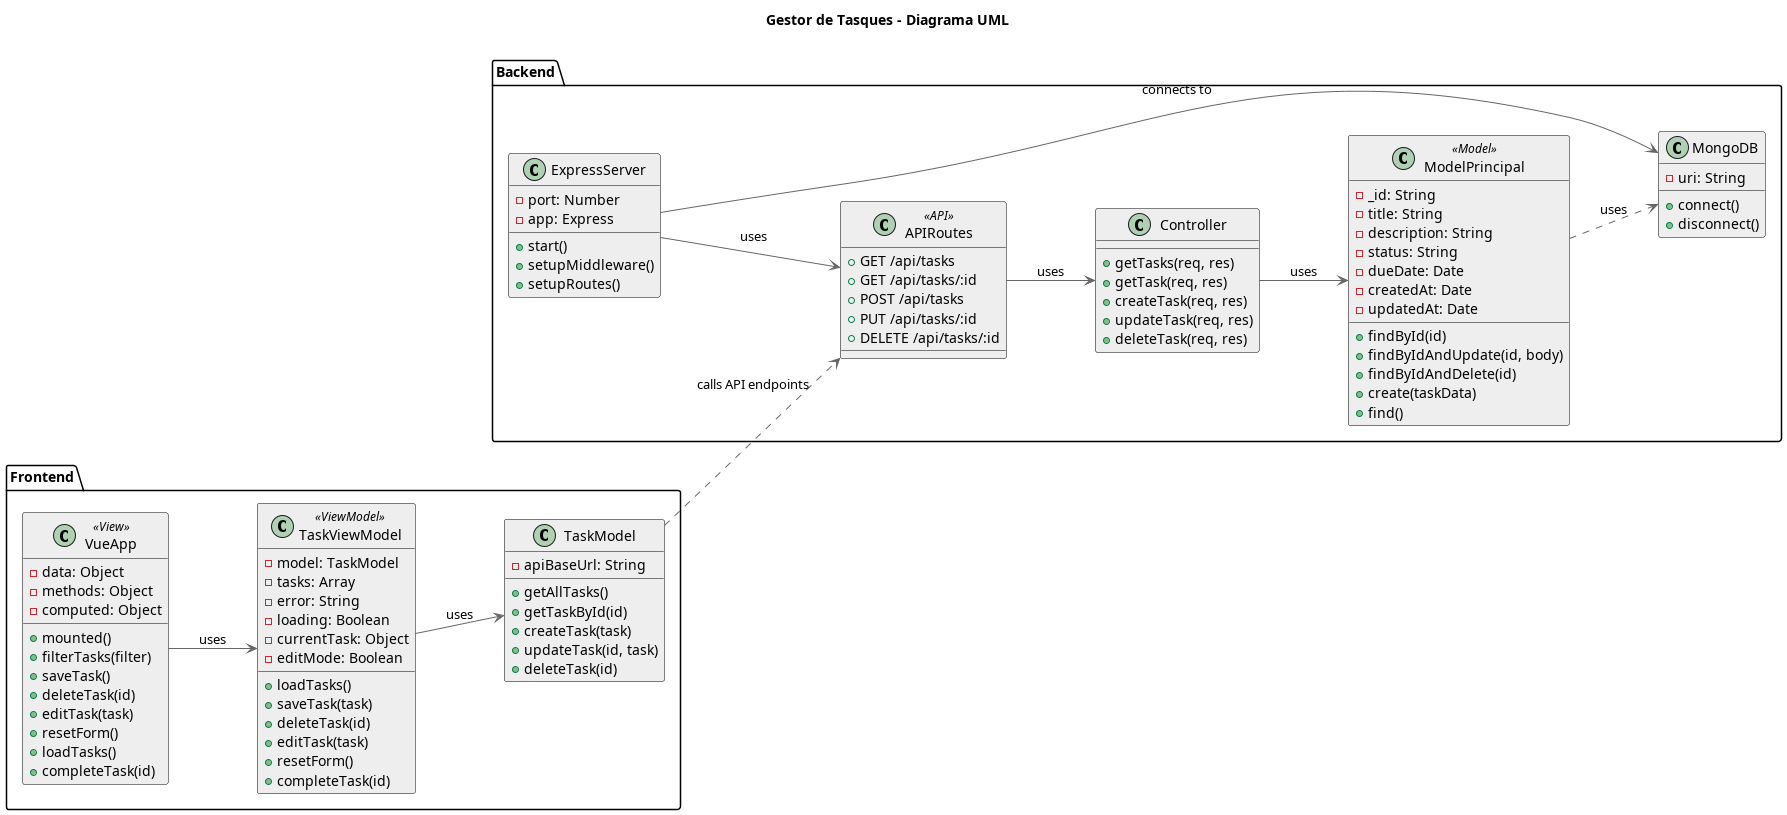

The diagram above was rendered by PlantUML. Its source (embedded in the PNG):
@startuml "Gestor de Tasques - Diagrama UML"

' Definir estilos para mejorar la visualización
skinparam class {
  BackgroundColor #EEEEEE
  ArrowColor #666666
  BorderColor #000000
}

skinparam stereotypeCBackgroundColor #ADD1B2
skinparam stereotypeCBackgroundColor<< API >> #A9DCDF
skinparam stereotypeCBackgroundColor<< Model >> #FDEDEC
skinparam stereotypeCBackgroundColor<< View >> #D5F5E3
skinparam stereotypeCBackgroundColor<< ViewModel >> #EBF5FB

' Configurar dirección para mostrar los paquetes uno al lado del otro
left to right direction

' Backend Classes (Model-View-Controller)
package "Backend" {
  class ModelPrincipal << Model >> {
    -_id: String
    -title: String
    -description: String
    -status: String
    -dueDate: Date
    -createdAt: Date
    -updatedAt: Date
    +findById(id)
    +findByIdAndUpdate(id, body)
    +findByIdAndDelete(id)
    +create(taskData)
    +find()
  }

  class Controller {
    +getTasks(req, res)
    +getTask(req, res)
    +createTask(req, res)
    +updateTask(req, res)
    +deleteTask(req, res)
  }

  class APIRoutes << API >> {
    +GET /api/tasks
    +GET /api/tasks/:id
    +POST /api/tasks
    +PUT /api/tasks/:id
    +DELETE /api/tasks/:id
  }

  class ExpressServer {
    -port: Number
    -app: Express
    +start()
    +setupMiddleware()
    +setupRoutes()
  }

  class MongoDB {
    -uri: String
    +connect()
    +disconnect()
  }
}

' Frontend Classes (Model-View-ViewModel)
package "Frontend" {
  class TaskModel {
    -apiBaseUrl: String
    +getAllTasks()
    +getTaskById(id)
    +createTask(task)
    +updateTask(id, task)
    +deleteTask(id)
  }

  class TaskViewModel << ViewModel >> {
    -model: TaskModel
    -tasks: Array
    -error: String
    -loading: Boolean
    -currentTask: Object
    -editMode: Boolean
    +loadTasks()
    +saveTask(task)
    +deleteTask(id)
    +editTask(task)
    +resetForm()
    +completeTask(id)
  }

  class VueApp << View >> {
    -data: Object
    -methods: Object
    -computed: Object
    +mounted()
    +filterTasks(filter)
    +saveTask()
    +deleteTask(id)
    +editTask(task)
    +resetForm()
    +loadTasks()
    +completeTask(id)
  }
}

'' Relationships
ModelPrincipal ..> MongoDB : uses
Controller --> ModelPrincipal : uses
APIRoutes --> Controller : uses
ExpressServer --> APIRoutes : uses
ExpressServer --> MongoDB : connects to

TaskViewModel --> TaskModel : uses
VueApp --> TaskViewModel : uses

' REST API relationship
TaskModel ..> APIRoutes : calls API endpoints

' Add a title to the diagram
title Gestor de Tasques - Diagrama UML

@enduml